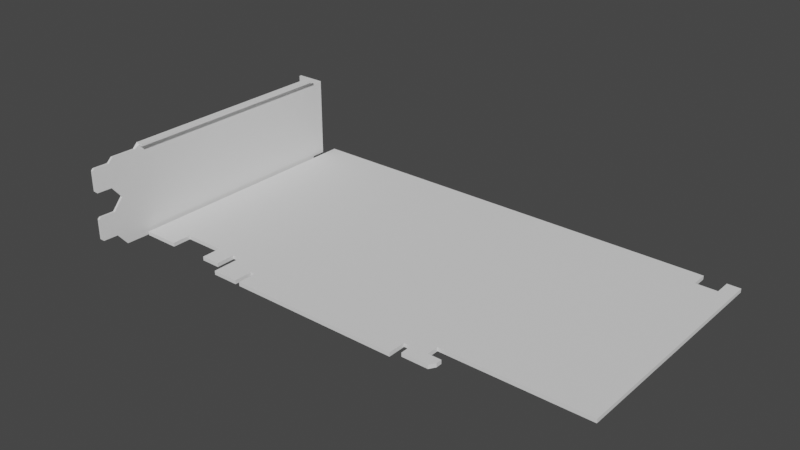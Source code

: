 # Source: GPU_Nvidia_GeForce_GTX_1650_Windforce_GIGABYTE.blend  (saved by Blender 3.3.6; exported with 4.5.12 LTS)
import bpy
from mathutils import Matrix  # noqa: F401  (used for matrix-valued properties, if any)

bpy.ops.wm.read_factory_settings(use_empty=True)
scene = bpy.context.scene
scene.name = 'Scene'

# ---- collections
col_nvidia_geforce_gtx_1650_windforce_gigabyte = bpy.data.collections.new('Nvidia GeForce GTX 1650 Windforce GIGABYTE'); scene.collection.children.link(col_nvidia_geforce_gtx_1650_windforce_gigabyte)

# ---- materials (node trees are filled in below, after node groups)
mat_dark_metal_1 = bpy.data.materials.new('dark metal 1')
mat_black_pcb = bpy.data.materials.new('black pcb')
mat_golden_contacts = bpy.data.materials.new('golden contacts')

# ---- node groups
ng_auto_smooth = bpy.data.node_groups.new('Auto Smooth', 'GeometryNodeTree')
_s = ng_auto_smooth.interface.new_socket(name='Geometry', in_out='OUTPUT', socket_type='NodeSocketGeometry')
_s = ng_auto_smooth.interface.new_socket(name='Geometry', in_out='INPUT', socket_type='NodeSocketGeometry')
_s = ng_auto_smooth.interface.new_socket(name='Angle', in_out='INPUT', socket_type='NodeSocketFloat')
_s.subtype = 'ANGLE'
_s.min_value = 0.0
_s.max_value = 3.142
ng_auto_smooth.is_modifier = True
_N = ng_auto_smooth.nodes; _L = ng_auto_smooth.links
n0 = _N.new('NodeGroupOutput'); n0.name = 'Group Output'; n0.location = (480, -100)
n1 = _N.new('NodeGroupInput'); n1.name = 'Group Input'; n1.location = (-420, -300)
n2 = _N.new('NodeGroupInput'); n2.name = 'Group Input.001'; n2.location = (-60, -100)
n3 = _N.new('GeometryNodeSetShadeSmooth'); n3.name = 'Set Shade Smooth'; n3.location = (120, -100)
n3.domain = 'EDGE'
n4 = _N.new('GeometryNodeSetShadeSmooth'); n4.name = 'Set Shade Smooth.001'; n4.location = (300, -100)
n5 = _N.new('GeometryNodeInputMeshEdgeAngle'); n5.name = 'Edge Angle'; n5.location = (-420, -220)
n6 = _N.new('GeometryNodeInputEdgeSmooth'); n6.name = 'Is Edge Smooth'; n6.location = (-60, -160)
n7 = _N.new('GeometryNodeInputShadeSmooth'); n7.name = 'Is Face Smooth'; n7.location = (-240, -340)
n8 = _N.new('FunctionNodeBooleanMath'); n8.name = 'Boolean Math'; n8.location = (-60, -220)
n9 = _N.new('FunctionNodeCompare'); n9.name = 'Compare'; n9.location = (-240, -180)
n9.operation = 'LESS_EQUAL'
_L.new(n5.outputs[0], n9.inputs[0])
_L.new(n4.outputs[0], n0.inputs[0])
_L.new(n1.outputs[1], n9.inputs[1])
_L.new(n9.outputs[0], n8.inputs[0])
_L.new(n7.outputs[0], n8.inputs[1])
_L.new(n2.outputs[0], n3.inputs[0])
_L.new(n6.outputs[0], n3.inputs[1])
_L.new(n3.outputs[0], n4.inputs[0])
_L.new(n8.outputs[0], n3.inputs[2])
n0.is_active_output = True

# ---- material node trees

# ---- world
world_world = bpy.data.worlds.new('World'); scene.world = world_world
world_world.use_nodes = True; world_world.node_tree.nodes.clear()
_N = world_world.node_tree.nodes; _L = world_world.node_tree.links
n0 = _N.new('ShaderNodeOutputWorld'); n0.name = 'World Output'; n0.location = (300, 300)
n1 = _N.new('ShaderNodeBackground'); n1.name = 'Background'; n1.location = (10, 300)
n1.inputs[0].default_value = (0.05088, 0.05088, 0.05088, 1.0)
_L.new(n1.outputs[0], n0.inputs[0])
n0.is_active_output = True
world_world.color = (0.05088, 0.05088, 0.05088)
world_world.use_sun_shadow = False
world_world.sun_shadow_jitter_overblur = 0.0

# ---- meshes
me_plane = bpy.data.meshes.new('Plane')
me_plane.from_pydata([(-0.00075, -0.06, -0.0142), (0.0, 0.06, -0.018), (0.0, 0.06, 0.016), (-0.011, 0.06, -0.018), (-0.011, 0.06, 0.016), (-0.00075, -0.06, -0.0058), (0.0, 0.06, 0.0), (-0.011, 0.06, 0.0), (-0.0004, -0.053, -0.015), (-0.0004, -0.053, -0.005), (-0.0003, -0.051, 0.017), (-0.0002, -0.049, -0.02), (-0.0002, -0.049, 0.0), (-0.00075, -0.06, 0.0142), (-0.00075, -0.06, 0.0058), (-0.0004, -0.053, 0.015), (-0.0004, -0.053, 0.005), (-0.0007, -0.0592, 0.005), (-0.0007, -0.0592, 0.015), (-0.0007, -0.0592, -0.015), (-0.0007, -0.0592, -0.005), (0.0, -0.041, 0.017), (0.0, -0.041, -0.02), (0.0, -0.041, 0.0), (0.0, -0.039, 0.019), (0.0, -0.039, -0.02), (0.0, -0.039, 0.0), (0.0, 0.054, 0.019), (0.0, 0.055, -0.018), (0.0, 0.055, 0.0), (0.0, 0.055, 0.016), (0.003, -0.039, 0.019), (0.003, 0.054, 0.019), (-0.011, 0.06, 0.007), (-0.011, 0.06, 0.004), (-0.006, 0.06, -0.018), (-0.007, 0.06, 0.016), (-0.007, 0.06, 0.0), (-0.007, 0.06, 0.004), (-0.007, 0.06, 0.007), (0.0, 0.054, -0.02), (0.0, 0.054, 0.0), (-0.011, 0.06, -0.013), (-0.007, 0.06, -0.013), (-0.011, 0.06, -0.016), (-0.007, 0.06, -0.016), (-0.0102, 0.06, -0.023), (-0.0078, 0.06, -0.023), (-0.007, 0.06, -0.0222), (-0.011, 0.06, -0.0222), (-0.007, 0.06, -0.019), (-0.011, 0.06, -0.019)], [], [(20, 19, 0, 5), (39, 36, 4, 33), (43, 37, 7, 42), (15, 10, 12, 16), (18, 17, 14, 13), (12, 11, 8, 9), (23, 22, 11, 12), (21, 23, 12, 10), (15, 16, 17, 18), (9, 8, 19, 20), (24, 26, 23, 21), (26, 25, 22, 23), (41, 40, 25, 26), (27, 41, 26, 24), (2, 6, 29, 30), (6, 1, 28, 29), (27, 24, 31, 32), (37, 38, 34, 7), (6, 38, 37), (6, 39, 38), (1, 6, 45, 35), (6, 2, 36, 39), (29, 41, 27, 30), (29, 28, 40, 41), (35, 45, 44, 3), (45, 6, 43), (43, 6, 37), (48, 49, 46, 47), (50, 51, 49, 48), (35, 3, 51, 50)])
me_plane.polygons.foreach_set('use_smooth', [True] * 30)
_uv = me_plane.uv_layers.new(name='UVMap')
_uv.uv.foreach_set('vector', [0.0, 0.0, 0.0, 0.0, 0.0, 0.0, 0.0, 0.0, 0.0, 0.0, 0.0, 0.0, 0.0, 0.0, 0.0, 0.0, 0.0, 0.0, 0.0, 0.0, 0.0, 0.0, 0.0, 0.0, 0.0, 0.0, 0.0, 0.0, 0.0, 0.0, 0.0, 0.0, 0.0, 0.0, 0.0, 0.0, 0.0, 0.0, 0.0, 0.0, 0.0, 0.0, 0.0, 0.0, 0.0, 0.0, 0.0, 0.0, 0.0, 0.0, 0.0, 0.0, 0.0, 0.0, 0.0, 0.0, 0.0, 0.0, 0.0, 0.0, 0.0, 0.0, 0.0, 0.0, 0.0, 0.0, 0.0, 0.0, 0.0, 0.0, 0.0, 0.0, 0.0, 0.0, 0.0, 0.0, 0.0, 0.0, 0.0, 0.0, 0.0, 0.0, 0.0, 0.0, 0.0, 0.0, 0.0, 0.0, 0.0, 0.0, 0.0, 0.0, 0.0, 0.0, 0.0, 0.0, 0.0, 0.0, 0.0, 0.0, 0.0, 0.0, 0.0, 0.0, 0.0, 0.0, 0.0, 0.0, 0.0, 0.0, 0.0, 0.0, 0.0, 0.0, 0.0, 0.0, 0.0, 0.0, 0.0, 0.0, 0.0, 0.0, 0.0, 0.0, 0.0, 0.0, 0.0, 0.0, 0.0, 0.0, 0.0, 0.0, 0.0, 0.0, 0.0, 0.0, 0.0, 0.0, 0.0, 0.0, 0.0, 0.0, 0.0, 0.0, 0.0, 0.0, 0.0, 0.0, 0.0, 0.0, 0.0, 0.0, 0.0, 0.0, 0.0, 0.0, 0.0, 0.0, 0.0, 0.0, 0.0, 0.0, 0.0, 0.0, 0.0, 0.0, 0.0, 0.0, 0.0, 0.0, 0.0, 0.0, 0.0, 0.0, 0.0, 0.0, 0.0, 0.0, 0.0, 0.0, 0.0, 0.0, 0.0, 0.0, 0.0, 0.0, 0.0, 0.0, 0.0, 0.0, 0.0, 0.0, 0.0, 0.0, 0.0, 0.0, 0.0, 0.0, 0.0, 0.0, 0.0, 0.0, 0.0, 0.0, 0.0, 0.0, 0.0, 0.0, 0.0, 0.0, 0.0, 0.0, 0.0, 0.0, 0.0, 0.0, 0.0, 0.0, 0.0, 0.0, 0.0, 0.0, 0.0, 0.0, 0.0, 0.0, 0.0, 0.0, 0.0, 0.0, 0.0, 0.0])
me_plane.materials.append(mat_dark_metal_1)
me_plane.update()
me_plane_001 = bpy.data.meshes.new('Plane.001')
me_plane_001.from_pydata([(4.657e-10, -0.007, 0.0), (4.657e-10, -0.099, 0.0), (0.015, -0.007, 0.0), (0.015, -0.099, 0.0), (0.032, -0.007, 0.0), (0.032, -0.099, 0.0), (0.04, -0.007, 0.0), (0.04, -0.099, 0.0), (0.0435, -0.007, 0.0), (0.0435, -0.099, 0.0), (0.0545, -0.007, 0.0), (0.0545, -0.099, 0.0), (0.0565, -0.007, 0.0), (0.0565, -0.099, 0.0), (0.1275, -0.007, 0.0), (0.1275, -0.099, 0.0), (0.183, -0.007, 0.0), (0.1305, -0.099, 0.0), (0.192, -0.007, 0.0), (0.1375, -0.099, 0.0), (0.1975, -0.007, 0.0), (0.1975, -0.099, 0.0), (4.657e-10, -0.107, 0.0), (0.015, -0.107, 0.0), (0.032, -0.107, 0.0), (0.04, -0.107, 0.0), (0.0435, -0.1115, 0.0), (0.0545, -0.1115, 0.0), (0.0565, -0.1115, 0.0), (0.1275, -0.1115, 0.0), (0.1275, -0.104, 0.0), (0.0565, -0.1035, 0.0), (0.0545, -0.1035, 0.0), (0.0435, -0.1035, 0.0), (0.13, -0.104, 0.0), (0.1375, -0.104, 0.0), (0.1305, -0.109, 0.0), (0.1375, -0.109, 0.0), (0.143, -0.104, 0.0), (0.1415, -0.109, 0.0), (0.1375, -0.1065, 0.0), (0.1305, -0.1065, 0.0), (0.143, -0.1065, 0.0), (4.657e-10, 0.0, 0.0), (0.015, 0.0, 0.0), (0.032, 0.0, 0.0), (0.04, 0.0, 0.0), (0.0435, 0.0, 0.0), (0.0545, 0.0, 0.0), (0.0565, 0.0, 0.0), (0.1275, 0.0, 0.0), (0.183, 0.0, 0.0), (0.192, 0.0, 0.0), (0.1975, 0.0, 0.0), (0.0565, -0.1062, 0.0), (0.1275, -0.1065, 0.0), (0.0545, -0.1062, 0.0), (0.0435, -0.1062, 0.0)], [], [(0, 1, 3, 2), (2, 3, 5, 4), (4, 5, 7, 6), (6, 7, 9, 8), (8, 9, 11, 10), (10, 11, 13, 12), (12, 13, 15, 14), (14, 15, 17, 16), (16, 17, 19, 18), (18, 19, 21, 20), (3, 1, 22, 23), (7, 5, 24, 25), (55, 54, 28, 29), (56, 57, 26, 27), (11, 9, 33, 32), (13, 11, 32, 31), (15, 13, 31, 30), (34, 17, 15, 30), (19, 17, 34, 35), (40, 41, 36, 37), (40, 37, 39, 42), (35, 40, 42, 38), (35, 34, 41, 40), (18, 20, 53, 52), (6, 8, 47, 46), (4, 6, 46, 45), (2, 4, 45, 44), (14, 16, 51, 50), (12, 14, 50, 49), (0, 2, 44, 43), (10, 12, 49, 48), (8, 10, 48, 47), (30, 31, 54, 55), (32, 33, 57, 56)])
me_plane_001.polygons.foreach_set('material_index', [0, 0, 0, 0, 0, 0, 0, 0, 0, 0, 0, 0, 1, 1, 0, 0, 0, 0, 0, 0, 0, 0, 0, 0, 0, 0, 0, 0, 0, 0, 0, 0, 0, 0])
_uv = me_plane_001.uv_layers.new(name='UVMap')
_uv.uv.foreach_set('vector', [0.0, 0.0, 0.0, 0.0, 0.0, 0.0, 0.0, 0.0, 0.0, 0.0, 0.0, 0.0, 0.0, 0.0, 0.0, 0.0, 0.0, 0.0, 0.0, 0.0, 0.0, 0.0, 0.0, 0.0, 0.0, 0.0, 0.0, 0.0, 0.0, 0.0, 0.0, 0.0, 0.0, 0.0, 0.0, 0.0, 0.0, 0.0, 0.0, 0.0, 0.0, 0.0, 0.0, 0.0, 0.0, 0.0, 0.0, 0.0, 0.0, 0.0, 0.0, 0.0, 0.0, 0.0, 0.0, 0.0, 0.0, 0.0, 0.0, 0.0, 0.0, 0.0, 0.0, 0.0, 0.0, 0.0, 0.0, 0.0, 0.0, 0.0, 0.0, 0.0, 0.0, 0.0, 0.0, 0.0, 0.0, 0.0, 0.0, 0.0, 0.0, 0.0, 0.0, 0.0, 0.0, 0.0, 0.0, 0.0, 0.0, 0.0, 0.0, 0.0, 0.0, 0.0, 0.0, 0.0, 0.0, 0.0, 0.0, 0.0, 0.0, 0.0, 0.0, 0.0, 0.0, 0.0, 0.0, 0.0, 0.0, 0.0, 0.0, 0.0, 0.0, 0.0, 0.0, 0.0, 0.0, 0.0, 0.0, 0.0, 0.0, 0.0, 0.0, 0.0, 0.0, 0.0, 0.0, 0.0, 0.0, 0.0, 0.0, 0.0, 0.0, 0.0, 0.0, 0.0, 0.0, 0.0, 0.0, 0.0, 0.0, 0.0, 0.0, 0.0, 0.0, 0.0, 0.0, 0.0, 0.0, 0.0, 0.0, 0.0, 0.0, 0.0, 0.0, 0.0, 0.0, 0.0, 0.0, 0.0, 0.0, 0.0, 0.0, 0.0, 0.0, 0.0, 0.0, 0.0, 0.0, 0.0, 0.0, 0.0, 0.0, 0.0, 0.0, 0.0, 0.0, 0.0, 0.0, 0.0, 0.0, 0.0, 0.0, 0.0, 0.0, 0.0, 0.0, 0.0, 0.0, 0.0, 0.0, 0.0, 0.0, 0.0, 0.0, 0.0, 0.0, 0.0, 0.0, 0.0, 0.0, 0.0, 0.0, 0.0, 0.0, 0.0, 0.0, 0.0, 0.0, 0.0, 0.0, 0.0, 0.0, 0.0, 0.0, 0.0, 0.0, 0.0, 0.0, 0.0, 0.0, 0.0, 0.0, 0.0, 0.0, 0.0, 0.0, 0.0, 0.0, 0.0, 0.0, 0.0, 0.0, 0.0, 0.0, 0.0, 0.0, 0.0, 0.0, 0.0, 0.0, 0.0, 0.0, 0.0, 0.0, 0.0, 0.0, 0.0, 0.0, 0.0, 0.0, 0.0, 0.0, 0.0, 0.0, 0.0, 0.0, 0.0, 0.0, 0.0, 0.0, 0.0, 0.0, 0.0, 0.0, 0.0, 0.0, 0.0, 0.0, 0.0, 0.0, 0.0])
me_plane_001.materials.append(mat_black_pcb)
me_plane_001.materials.append(mat_golden_contacts)
me_plane_001.update()

# ---- objects
ob_pci_e_plate = bpy.data.objects.new('pci-e plate', me_plane)
ob_pcb = bpy.data.objects.new('pcb', me_plane_001)

# ---- transforms, parenting, visibility, modifiers, constraints
ob_pci_e_plate.location = (0.002, 0.0, 0.0)
_m = ob_pci_e_plate.modifiers.new('Solidify', 'SOLIDIFY')
_m.thickness = 0.001
_m.use_even_offset = True
_m = ob_pci_e_plate.modifiers.new('Auto Smooth', 'NODES')
_m.node_group = ng_auto_smooth
_gi = [s.identifier for s in ng_auto_smooth.interface.items_tree if s.item_type == 'SOCKET' and s.in_out == 'INPUT']
_m[_gi[1]] = 0.5236  # Angle
ob_pcb.location = (0.0045, 0.067, -0.0195)
_m = ob_pcb.modifiers.new('Solidify', 'SOLIDIFY')
_m.thickness = 0.0016
_m.offset = 1.0
_m.use_even_offset = True

# ---- collection membership
col_nvidia_geforce_gtx_1650_windforce_gigabyte.objects.link(ob_pci_e_plate)
col_nvidia_geforce_gtx_1650_windforce_gigabyte.objects.link(ob_pcb)

# ---- scene / render settings (as saved in the file)
scene.frame_start = 0; scene.frame_end = 0; scene.frame_set(0)
scene.render.engine = 'CYCLES'
scene.cycles.sampling_pattern = 'TABULATED_SOBOL'
scene.cycles.use_light_tree = False
scene.view_settings.view_transform = 'Filmic'
bpy.context.view_layer.update()

# ---- added for rendering (the .blend has no active camera and no usable light): camera, sun
cam_auto = bpy.data.cameras.new('AutoCamera')
cam_auto.lens = 50.0
cam_auto.sensor_width = 36.0
cam_auto.clip_end = 1000.0
ob_auto_camera = bpy.data.objects.new('AutoCamera', cam_auto)
scene.collection.objects.link(ob_auto_camera)
ob_auto_camera.location = (0.327676, -0.273943, 0.182941)
ob_auto_camera.rotation_euler = (1.09748, -7.21219e-08, 0.694738)
scene.camera = ob_auto_camera
light_auto_sun = bpy.data.lights.new('AutoSun', 'SUN')
light_auto_sun.energy = 3.0
light_auto_sun.angle = 0.0523599
ob_auto_sun = bpy.data.objects.new('AutoSun', light_auto_sun)
scene.collection.objects.link(ob_auto_sun)
ob_auto_sun.rotation_euler = (0.872665, 0.174533, 0.523599)
bpy.context.view_layer.update()
